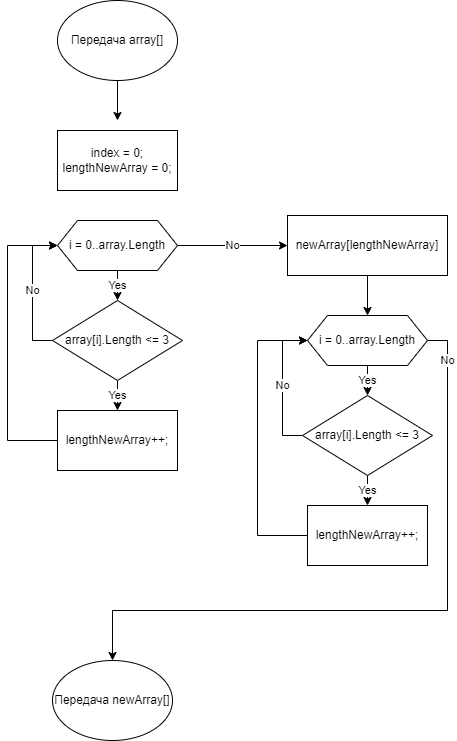

The diagram above was exported from draw.io. Its source (the exported page's mxGraphModel, read from the mxfile embedded in the PNG):
<mxGraphModel dx="707" dy="1295" grid="1" gridSize="10" guides="1" tooltips="1" connect="1" arrows="1" fold="1" page="1" pageScale="1" pageWidth="827" pageHeight="1169" math="0" shadow="0">
  <root>
    <mxCell id="0" />
    <mxCell id="1" parent="0" />
    <mxCell id="5Fxc93wtLSrstorSS1Sm-3" style="edgeStyle=orthogonalEdgeStyle;rounded=0;orthogonalLoop=1;jettySize=auto;html=1;exitX=0.5;exitY=1;exitDx=0;exitDy=0;entryX=0.5;entryY=0;entryDx=0;entryDy=0;" edge="1" parent="1" source="5Fxc93wtLSrstorSS1Sm-1">
      <mxGeometry relative="1" as="geometry">
        <mxPoint x="240" y="220" as="targetPoint" />
      </mxGeometry>
    </mxCell>
    <mxCell id="5Fxc93wtLSrstorSS1Sm-1" value="Передача array[]" style="ellipse;whiteSpace=wrap;html=1;" vertex="1" parent="1">
      <mxGeometry x="180" y="100" width="120" height="80" as="geometry" />
    </mxCell>
    <mxCell id="5Fxc93wtLSrstorSS1Sm-4" value="Передача newArray[]" style="ellipse;whiteSpace=wrap;html=1;" vertex="1" parent="1">
      <mxGeometry x="175" y="760" width="120" height="80" as="geometry" />
    </mxCell>
    <mxCell id="5Fxc93wtLSrstorSS1Sm-9" value="Yes" style="edgeStyle=orthogonalEdgeStyle;rounded=0;orthogonalLoop=1;jettySize=auto;html=1;" edge="1" parent="1" source="5Fxc93wtLSrstorSS1Sm-7" target="5Fxc93wtLSrstorSS1Sm-8">
      <mxGeometry relative="1" as="geometry" />
    </mxCell>
    <mxCell id="5Fxc93wtLSrstorSS1Sm-18" value="No" style="edgeStyle=orthogonalEdgeStyle;rounded=0;orthogonalLoop=1;jettySize=auto;html=1;" edge="1" parent="1" source="5Fxc93wtLSrstorSS1Sm-7" target="5Fxc93wtLSrstorSS1Sm-17">
      <mxGeometry relative="1" as="geometry" />
    </mxCell>
    <mxCell id="5Fxc93wtLSrstorSS1Sm-7" value="i = 0..array.Length" style="shape=hexagon;perimeter=hexagonPerimeter2;whiteSpace=wrap;html=1;fixedSize=1;" vertex="1" parent="1">
      <mxGeometry x="180" y="320" width="120" height="50" as="geometry" />
    </mxCell>
    <mxCell id="5Fxc93wtLSrstorSS1Sm-13" value="Yes" style="edgeStyle=orthogonalEdgeStyle;rounded=0;orthogonalLoop=1;jettySize=auto;html=1;" edge="1" parent="1" source="5Fxc93wtLSrstorSS1Sm-8" target="5Fxc93wtLSrstorSS1Sm-12">
      <mxGeometry relative="1" as="geometry" />
    </mxCell>
    <mxCell id="5Fxc93wtLSrstorSS1Sm-14" value="No" style="edgeStyle=orthogonalEdgeStyle;rounded=0;orthogonalLoop=1;jettySize=auto;html=1;exitX=0;exitY=0.5;exitDx=0;exitDy=0;entryX=0;entryY=0.5;entryDx=0;entryDy=0;" edge="1" parent="1" source="5Fxc93wtLSrstorSS1Sm-8" target="5Fxc93wtLSrstorSS1Sm-7">
      <mxGeometry relative="1" as="geometry" />
    </mxCell>
    <mxCell id="5Fxc93wtLSrstorSS1Sm-8" value="array[i].Length &amp;lt;= 3" style="rhombus;whiteSpace=wrap;html=1;" vertex="1" parent="1">
      <mxGeometry x="175" y="400" width="130" height="80" as="geometry" />
    </mxCell>
    <mxCell id="5Fxc93wtLSrstorSS1Sm-10" value="index = 0;&lt;br&gt;lengthNewArray = 0;" style="rounded=0;whiteSpace=wrap;html=1;" vertex="1" parent="1">
      <mxGeometry x="180" y="230" width="120" height="60" as="geometry" />
    </mxCell>
    <mxCell id="5Fxc93wtLSrstorSS1Sm-16" style="edgeStyle=orthogonalEdgeStyle;rounded=0;orthogonalLoop=1;jettySize=auto;html=1;exitX=0;exitY=0.5;exitDx=0;exitDy=0;entryX=0;entryY=0.5;entryDx=0;entryDy=0;" edge="1" parent="1" source="5Fxc93wtLSrstorSS1Sm-12" target="5Fxc93wtLSrstorSS1Sm-7">
      <mxGeometry relative="1" as="geometry">
        <Array as="points">
          <mxPoint x="130" y="540" />
          <mxPoint x="130" y="345" />
        </Array>
      </mxGeometry>
    </mxCell>
    <mxCell id="5Fxc93wtLSrstorSS1Sm-12" value="lengthNewArray++;" style="whiteSpace=wrap;html=1;" vertex="1" parent="1">
      <mxGeometry x="180" y="510" width="120" height="60" as="geometry" />
    </mxCell>
    <mxCell id="5Fxc93wtLSrstorSS1Sm-26" style="edgeStyle=orthogonalEdgeStyle;rounded=0;orthogonalLoop=1;jettySize=auto;html=1;exitX=0.5;exitY=1;exitDx=0;exitDy=0;entryX=0.5;entryY=0;entryDx=0;entryDy=0;" edge="1" parent="1" source="5Fxc93wtLSrstorSS1Sm-17" target="5Fxc93wtLSrstorSS1Sm-20">
      <mxGeometry relative="1" as="geometry" />
    </mxCell>
    <mxCell id="5Fxc93wtLSrstorSS1Sm-17" value="newArray[lengthNewArray]" style="whiteSpace=wrap;html=1;" vertex="1" parent="1">
      <mxGeometry x="410" y="315" width="160" height="60" as="geometry" />
    </mxCell>
    <mxCell id="5Fxc93wtLSrstorSS1Sm-19" value="Yes" style="edgeStyle=orthogonalEdgeStyle;rounded=0;orthogonalLoop=1;jettySize=auto;html=1;" edge="1" parent="1" source="5Fxc93wtLSrstorSS1Sm-20" target="5Fxc93wtLSrstorSS1Sm-23">
      <mxGeometry relative="1" as="geometry" />
    </mxCell>
    <mxCell id="5Fxc93wtLSrstorSS1Sm-27" value="No" style="edgeStyle=orthogonalEdgeStyle;rounded=0;orthogonalLoop=1;jettySize=auto;html=1;exitX=1;exitY=0.5;exitDx=0;exitDy=0;entryX=0.5;entryY=0;entryDx=0;entryDy=0;" edge="1" parent="1" source="5Fxc93wtLSrstorSS1Sm-20" target="5Fxc93wtLSrstorSS1Sm-4">
      <mxGeometry x="-0.8815" relative="1" as="geometry">
        <Array as="points">
          <mxPoint x="570" y="440" />
          <mxPoint x="570" y="710" />
          <mxPoint x="235" y="710" />
        </Array>
        <mxPoint as="offset" />
      </mxGeometry>
    </mxCell>
    <mxCell id="5Fxc93wtLSrstorSS1Sm-20" value="i = 0..array.Length" style="shape=hexagon;perimeter=hexagonPerimeter2;whiteSpace=wrap;html=1;fixedSize=1;" vertex="1" parent="1">
      <mxGeometry x="430" y="415" width="120" height="50" as="geometry" />
    </mxCell>
    <mxCell id="5Fxc93wtLSrstorSS1Sm-21" value="Yes" style="edgeStyle=orthogonalEdgeStyle;rounded=0;orthogonalLoop=1;jettySize=auto;html=1;" edge="1" parent="1" source="5Fxc93wtLSrstorSS1Sm-23" target="5Fxc93wtLSrstorSS1Sm-25">
      <mxGeometry relative="1" as="geometry" />
    </mxCell>
    <mxCell id="5Fxc93wtLSrstorSS1Sm-22" value="No" style="edgeStyle=orthogonalEdgeStyle;rounded=0;orthogonalLoop=1;jettySize=auto;html=1;exitX=0;exitY=0.5;exitDx=0;exitDy=0;entryX=0;entryY=0.5;entryDx=0;entryDy=0;" edge="1" parent="1" source="5Fxc93wtLSrstorSS1Sm-23" target="5Fxc93wtLSrstorSS1Sm-20">
      <mxGeometry relative="1" as="geometry" />
    </mxCell>
    <mxCell id="5Fxc93wtLSrstorSS1Sm-23" value="array[i].Length &amp;lt;= 3" style="rhombus;whiteSpace=wrap;html=1;" vertex="1" parent="1">
      <mxGeometry x="425" y="495" width="130" height="80" as="geometry" />
    </mxCell>
    <mxCell id="5Fxc93wtLSrstorSS1Sm-24" style="edgeStyle=orthogonalEdgeStyle;rounded=0;orthogonalLoop=1;jettySize=auto;html=1;exitX=0;exitY=0.5;exitDx=0;exitDy=0;entryX=0;entryY=0.5;entryDx=0;entryDy=0;" edge="1" parent="1" source="5Fxc93wtLSrstorSS1Sm-25" target="5Fxc93wtLSrstorSS1Sm-20">
      <mxGeometry relative="1" as="geometry">
        <Array as="points">
          <mxPoint x="380" y="635" />
          <mxPoint x="380" y="440" />
        </Array>
      </mxGeometry>
    </mxCell>
    <mxCell id="5Fxc93wtLSrstorSS1Sm-25" value="lengthNewArray++;" style="whiteSpace=wrap;html=1;" vertex="1" parent="1">
      <mxGeometry x="430" y="605" width="120" height="60" as="geometry" />
    </mxCell>
  </root>
</mxGraphModel>